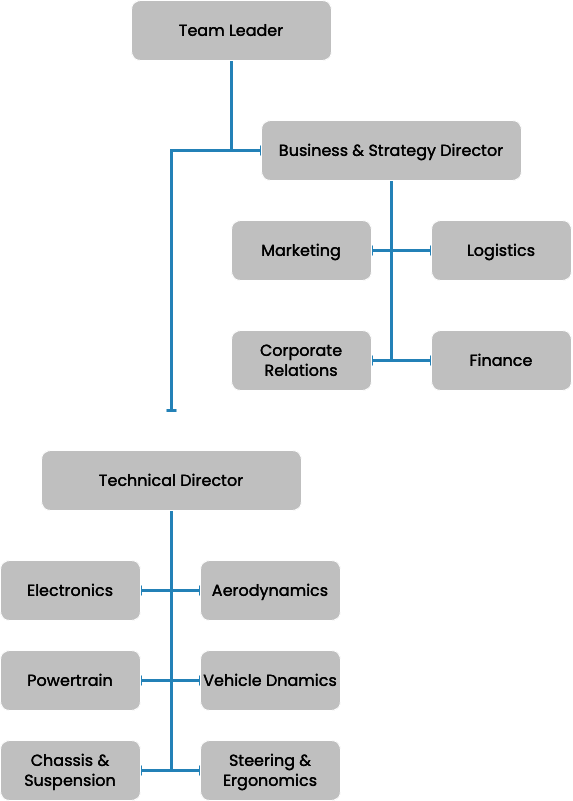

The diagram above was exported from draw.io. Its source (the exported page's mxGraphModel, read from the mxfile embedded in the PNG):
<mxGraphModel dx="1032" dy="888" grid="1" gridSize="10" guides="1" tooltips="1" connect="1" arrows="1" fold="1" page="1" pageScale="1" pageWidth="827" pageHeight="1169" math="0" shadow="0">
  <root>
    <mxCell id="0" />
    <mxCell id="1" parent="0" />
    <mxCell id="wAZowtOMHSrBSfbcT4CS-5" style="edgeStyle=orthogonalEdgeStyle;rounded=0;orthogonalLoop=1;jettySize=auto;html=1;exitX=0.5;exitY=1;exitDx=0;exitDy=0;entryX=0.5;entryY=0;entryDx=0;entryDy=0;strokeWidth=3;strokeColor=#409ED4;endArrow=baseDash;endFill=0;" parent="1" edge="1">
      <mxGeometry relative="1" as="geometry">
        <mxPoint x="400" y="20" as="sourcePoint" />
        <mxPoint x="340" y="410" as="targetPoint" />
        <Array as="points">
          <mxPoint x="400" y="150" />
          <mxPoint x="340" y="150" />
        </Array>
      </mxGeometry>
    </mxCell>
    <mxCell id="wAZowtOMHSrBSfbcT4CS-6" style="edgeStyle=orthogonalEdgeStyle;rounded=0;orthogonalLoop=1;jettySize=auto;html=1;exitX=0.5;exitY=1;exitDx=0;exitDy=0;entryX=0;entryY=0.5;entryDx=0;entryDy=0;strokeWidth=3;strokeColor=#409ED4;curved=0;endArrow=baseDash;endFill=0;" parent="1" source="wAZowtOMHSrBSfbcT4CS-1" target="wAZowtOMHSrBSfbcT4CS-2" edge="1">
      <mxGeometry relative="1" as="geometry" />
    </mxCell>
    <mxCell id="wAZowtOMHSrBSfbcT4CS-1" value="&lt;font face=&quot;Poppins&quot; data-font-src=&quot;https://fonts.googleapis.com/css?family=Poppins&quot; style=&quot;font-size: 16px;&quot; color=&quot;#ffffff&quot;&gt;Team Leader&lt;/font&gt;" style="rounded=1;whiteSpace=wrap;html=1;fillColor=#404040;" parent="1" vertex="1">
      <mxGeometry x="300" width="200" height="60" as="geometry" />
    </mxCell>
    <mxCell id="wAZowtOMHSrBSfbcT4CS-15" style="edgeStyle=orthogonalEdgeStyle;rounded=0;orthogonalLoop=1;jettySize=auto;html=1;exitX=0.5;exitY=1;exitDx=0;exitDy=0;entryX=1;entryY=0.5;entryDx=0;entryDy=0;strokeWidth=3;strokeColor=#409ED4;endArrow=baseDash;endFill=0;" parent="1" source="wAZowtOMHSrBSfbcT4CS-2" target="wAZowtOMHSrBSfbcT4CS-7" edge="1">
      <mxGeometry relative="1" as="geometry" />
    </mxCell>
    <mxCell id="wAZowtOMHSrBSfbcT4CS-16" style="edgeStyle=orthogonalEdgeStyle;rounded=0;orthogonalLoop=1;jettySize=auto;html=1;exitX=0.5;exitY=1;exitDx=0;exitDy=0;entryX=1;entryY=0.5;entryDx=0;entryDy=0;strokeWidth=3;strokeColor=#409ED4;endArrow=baseDash;endFill=0;" parent="1" source="wAZowtOMHSrBSfbcT4CS-2" target="wAZowtOMHSrBSfbcT4CS-9" edge="1">
      <mxGeometry relative="1" as="geometry" />
    </mxCell>
    <mxCell id="wAZowtOMHSrBSfbcT4CS-17" style="edgeStyle=orthogonalEdgeStyle;rounded=0;orthogonalLoop=1;jettySize=auto;html=1;exitX=0.5;exitY=1;exitDx=0;exitDy=0;entryX=0;entryY=0.5;entryDx=0;entryDy=0;strokeColor=#409ED4;strokeWidth=3;endArrow=baseDash;endFill=0;" parent="1" source="wAZowtOMHSrBSfbcT4CS-2" target="wAZowtOMHSrBSfbcT4CS-10" edge="1">
      <mxGeometry relative="1" as="geometry" />
    </mxCell>
    <mxCell id="wAZowtOMHSrBSfbcT4CS-18" style="edgeStyle=orthogonalEdgeStyle;rounded=0;orthogonalLoop=1;jettySize=auto;html=1;exitX=0.5;exitY=1;exitDx=0;exitDy=0;entryX=0;entryY=0.5;entryDx=0;entryDy=0;strokeWidth=3;strokeColor=#409ED4;endArrow=baseDash;endFill=0;" parent="1" source="wAZowtOMHSrBSfbcT4CS-2" target="wAZowtOMHSrBSfbcT4CS-11" edge="1">
      <mxGeometry relative="1" as="geometry" />
    </mxCell>
    <mxCell id="wAZowtOMHSrBSfbcT4CS-2" value="&lt;font style=&quot;font-size: 16px;&quot; face=&quot;Poppins&quot; color=&quot;#ffffff&quot;&gt;Business &amp;amp; Strategy Director&lt;/font&gt;" style="rounded=1;whiteSpace=wrap;html=1;fillColor=#404040;perimeterSpacing=0;" parent="1" vertex="1">
      <mxGeometry x="430" y="120" width="260" height="60" as="geometry" />
    </mxCell>
    <mxCell id="wAZowtOMHSrBSfbcT4CS-23" style="edgeStyle=orthogonalEdgeStyle;rounded=0;orthogonalLoop=1;jettySize=auto;html=1;exitX=0.5;exitY=1;exitDx=0;exitDy=0;entryX=1;entryY=0.5;entryDx=0;entryDy=0;strokeColor=#409ED4;strokeWidth=3;endArrow=baseDash;endFill=0;" parent="1" source="wAZowtOMHSrBSfbcT4CS-3" target="wAZowtOMHSrBSfbcT4CS-21" edge="1">
      <mxGeometry relative="1" as="geometry" />
    </mxCell>
    <mxCell id="wAZowtOMHSrBSfbcT4CS-26" style="edgeStyle=orthogonalEdgeStyle;rounded=0;orthogonalLoop=1;jettySize=auto;html=1;exitX=0.5;exitY=1;exitDx=0;exitDy=0;entryX=1;entryY=0.5;entryDx=0;entryDy=0;strokeColor=#409ED4;strokeWidth=3;endArrow=baseDash;endFill=0;" parent="1" source="wAZowtOMHSrBSfbcT4CS-3" target="wAZowtOMHSrBSfbcT4CS-8" edge="1">
      <mxGeometry relative="1" as="geometry" />
    </mxCell>
    <mxCell id="wAZowtOMHSrBSfbcT4CS-27" style="edgeStyle=orthogonalEdgeStyle;rounded=0;orthogonalLoop=1;jettySize=auto;html=1;exitX=0.5;exitY=1;exitDx=0;exitDy=0;entryX=0;entryY=0.5;entryDx=0;entryDy=0;strokeWidth=3;strokeColor=#409ED4;endArrow=baseDash;endFill=0;" parent="1" source="wAZowtOMHSrBSfbcT4CS-3" target="wAZowtOMHSrBSfbcT4CS-20" edge="1">
      <mxGeometry relative="1" as="geometry" />
    </mxCell>
    <mxCell id="wAZowtOMHSrBSfbcT4CS-28" style="edgeStyle=orthogonalEdgeStyle;rounded=0;orthogonalLoop=1;jettySize=auto;html=1;exitX=0.5;exitY=1;exitDx=0;exitDy=0;entryX=1;entryY=0.5;entryDx=0;entryDy=0;strokeColor=#409ED4;strokeWidth=3;endArrow=baseDash;endFill=0;" parent="1" source="wAZowtOMHSrBSfbcT4CS-3" target="wAZowtOMHSrBSfbcT4CS-12" edge="1">
      <mxGeometry relative="1" as="geometry" />
    </mxCell>
    <mxCell id="wAZowtOMHSrBSfbcT4CS-29" style="edgeStyle=orthogonalEdgeStyle;rounded=0;orthogonalLoop=1;jettySize=auto;html=1;exitX=0.5;exitY=1;exitDx=0;exitDy=0;entryX=0;entryY=0.5;entryDx=0;entryDy=0;strokeColor=#409ED4;strokeWidth=3;endArrow=baseDash;endFill=0;" parent="1" source="wAZowtOMHSrBSfbcT4CS-3" target="wAZowtOMHSrBSfbcT4CS-13" edge="1">
      <mxGeometry relative="1" as="geometry" />
    </mxCell>
    <mxCell id="wAZowtOMHSrBSfbcT4CS-30" style="edgeStyle=orthogonalEdgeStyle;rounded=0;orthogonalLoop=1;jettySize=auto;html=1;exitX=0.5;exitY=1;exitDx=0;exitDy=0;entryX=0;entryY=0.5;entryDx=0;entryDy=0;strokeColor=#409ED4;endArrow=baseDash;endFill=0;strokeWidth=3;" parent="1" source="wAZowtOMHSrBSfbcT4CS-3" target="wAZowtOMHSrBSfbcT4CS-22" edge="1">
      <mxGeometry relative="1" as="geometry" />
    </mxCell>
    <mxCell id="wAZowtOMHSrBSfbcT4CS-3" value="&lt;font face=&quot;Poppins&quot; data-font-src=&quot;https://fonts.googleapis.com/css?family=Poppins&quot; style=&quot;font-size: 16px;&quot; color=&quot;#ffffff&quot;&gt;Technical Director&lt;/font&gt;" style="rounded=1;whiteSpace=wrap;html=1;fillColor=#404040;" parent="1" vertex="1">
      <mxGeometry x="210" y="450" width="260" height="60" as="geometry" />
    </mxCell>
    <mxCell id="wAZowtOMHSrBSfbcT4CS-7" value="&lt;font face=&quot;Poppins&quot; data-font-src=&quot;https://fonts.googleapis.com/css?family=Poppins&quot; style=&quot;font-size: 16px;&quot; color=&quot;#ffffff&quot;&gt;Marketing&lt;/font&gt;" style="rounded=1;whiteSpace=wrap;html=1;fillColor=#404040;" parent="1" vertex="1">
      <mxGeometry x="400" y="220" width="140" height="60" as="geometry" />
    </mxCell>
    <mxCell id="wAZowtOMHSrBSfbcT4CS-8" value="&lt;font face=&quot;Poppins&quot; data-font-src=&quot;https://fonts.googleapis.com/css?family=Poppins&quot; style=&quot;font-size: 16px;&quot; color=&quot;#ffffff&quot;&gt;Powertrain&lt;br&gt;&lt;/font&gt;" style="rounded=1;whiteSpace=wrap;html=1;fillColor=#404040;" parent="1" vertex="1">
      <mxGeometry x="169" y="650" width="140" height="60" as="geometry" />
    </mxCell>
    <mxCell id="wAZowtOMHSrBSfbcT4CS-9" value="&lt;font face=&quot;Poppins&quot; data-font-src=&quot;https://fonts.googleapis.com/css?family=Poppins&quot; style=&quot;font-size: 16px;&quot; color=&quot;#ffffff&quot;&gt;Corporate Relations&lt;br&gt;&lt;/font&gt;" style="rounded=1;whiteSpace=wrap;html=1;fillColor=#404040;" parent="1" vertex="1">
      <mxGeometry x="400" y="330" width="140" height="60" as="geometry" />
    </mxCell>
    <mxCell id="wAZowtOMHSrBSfbcT4CS-10" value="&lt;font face=&quot;Poppins&quot; data-font-src=&quot;https://fonts.googleapis.com/css?family=Poppins&quot; style=&quot;font-size: 16px;&quot; color=&quot;#ffffff&quot;&gt;Logistics&lt;/font&gt;" style="rounded=1;whiteSpace=wrap;html=1;fillColor=#404040;" parent="1" vertex="1">
      <mxGeometry x="600" y="220" width="140" height="60" as="geometry" />
    </mxCell>
    <mxCell id="wAZowtOMHSrBSfbcT4CS-11" value="&lt;font face=&quot;Poppins&quot; data-font-src=&quot;https://fonts.googleapis.com/css?family=Poppins&quot; style=&quot;font-size: 16px;&quot; color=&quot;#ffffff&quot;&gt;Finance&lt;br&gt;&lt;/font&gt;" style="rounded=1;whiteSpace=wrap;html=1;fillColor=#404040;" parent="1" vertex="1">
      <mxGeometry x="600" y="330" width="140" height="60" as="geometry" />
    </mxCell>
    <mxCell id="wAZowtOMHSrBSfbcT4CS-12" value="&lt;font face=&quot;Poppins&quot; data-font-src=&quot;https://fonts.googleapis.com/css?family=Poppins&quot; style=&quot;font-size: 16px;&quot; color=&quot;#ffffff&quot;&gt;Electronics&lt;/font&gt;" style="rounded=1;whiteSpace=wrap;html=1;fillColor=#404040;" parent="1" vertex="1">
      <mxGeometry x="169" y="560" width="140" height="60" as="geometry" />
    </mxCell>
    <mxCell id="wAZowtOMHSrBSfbcT4CS-13" value="&lt;font face=&quot;Poppins&quot; data-font-src=&quot;https://fonts.googleapis.com/css?family=Poppins&quot; style=&quot;font-size: 16px;&quot; color=&quot;#ffffff&quot;&gt;Aerodynamics&lt;/font&gt;" style="rounded=1;whiteSpace=wrap;html=1;fillColor=#404040;" parent="1" vertex="1">
      <mxGeometry x="369" y="560" width="140" height="60" as="geometry" />
    </mxCell>
    <mxCell id="wAZowtOMHSrBSfbcT4CS-20" value="&lt;font face=&quot;Poppins&quot; data-font-src=&quot;https://fonts.googleapis.com/css?family=Poppins&quot; style=&quot;font-size: 16px;&quot; color=&quot;#ffffff&quot;&gt;Vehicle Dnamics&lt;br&gt;&lt;/font&gt;" style="rounded=1;whiteSpace=wrap;html=1;fillColor=#404040;" parent="1" vertex="1">
      <mxGeometry x="369" y="650" width="140" height="60" as="geometry" />
    </mxCell>
    <mxCell id="wAZowtOMHSrBSfbcT4CS-21" value="&lt;font face=&quot;Poppins&quot; data-font-src=&quot;https://fonts.googleapis.com/css?family=Poppins&quot; style=&quot;font-size: 16px;&quot; color=&quot;#ffffff&quot;&gt;Chassis &amp;amp; Suspension&lt;br&gt;&lt;/font&gt;" style="rounded=1;whiteSpace=wrap;html=1;fillColor=#404040;" parent="1" vertex="1">
      <mxGeometry x="169" y="740" width="140" height="60" as="geometry" />
    </mxCell>
    <mxCell id="wAZowtOMHSrBSfbcT4CS-22" value="&lt;font face=&quot;Poppins&quot; data-font-src=&quot;https://fonts.googleapis.com/css?family=Poppins&quot; style=&quot;font-size: 16px;&quot; color=&quot;#ffffff&quot;&gt;Steering &amp;amp; Ergonomics&lt;br&gt;&lt;/font&gt;" style="rounded=1;whiteSpace=wrap;html=1;fillColor=#404040;" parent="1" vertex="1">
      <mxGeometry x="369" y="740" width="140" height="60" as="geometry" />
    </mxCell>
  </root>
</mxGraphModel>